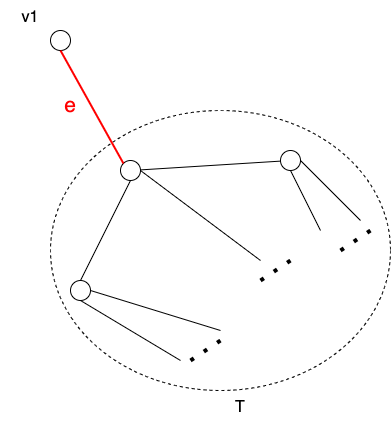

The diagram above was exported from draw.io. Its source (the exported page's mxGraphModel, read from the mxfile embedded in the PNG):
<mxGraphModel dx="841" dy="669" grid="1" gridSize="10" guides="1" tooltips="1" connect="1" arrows="1" fold="1" page="1" pageScale="1" pageWidth="827" pageHeight="1169" math="0" shadow="0">
  <root>
    <mxCell id="0" />
    <mxCell id="1" parent="0" />
    <mxCell id="dmQ577wPo6xq8Oifaet3-15" value="" style="ellipse;whiteSpace=wrap;html=1;strokeColor=default;fillColor=none;dashed=1;" vertex="1" parent="1">
      <mxGeometry x="320" y="260" width="340" height="280" as="geometry" />
    </mxCell>
    <mxCell id="dmQ577wPo6xq8Oifaet3-1" value="" style="ellipse;whiteSpace=wrap;html=1;aspect=fixed;" vertex="1" parent="1">
      <mxGeometry x="390" y="310" width="20" height="20" as="geometry" />
    </mxCell>
    <mxCell id="dmQ577wPo6xq8Oifaet3-2" value="" style="ellipse;whiteSpace=wrap;html=1;aspect=fixed;" vertex="1" parent="1">
      <mxGeometry x="550" y="300" width="20" height="20" as="geometry" />
    </mxCell>
    <mxCell id="dmQ577wPo6xq8Oifaet3-3" value="" style="endArrow=none;html=1;rounded=0;" edge="1" parent="1" source="dmQ577wPo6xq8Oifaet3-1" target="dmQ577wPo6xq8Oifaet3-2">
      <mxGeometry width="50" height="50" relative="1" as="geometry">
        <mxPoint x="390" y="370" as="sourcePoint" />
        <mxPoint x="440" y="320" as="targetPoint" />
      </mxGeometry>
    </mxCell>
    <mxCell id="dmQ577wPo6xq8Oifaet3-4" value="" style="ellipse;whiteSpace=wrap;html=1;aspect=fixed;" vertex="1" parent="1">
      <mxGeometry x="340" y="430" width="20" height="20" as="geometry" />
    </mxCell>
    <mxCell id="dmQ577wPo6xq8Oifaet3-5" value="" style="endArrow=none;html=1;rounded=0;exitX=0.5;exitY=1;exitDx=0;exitDy=0;entryX=0.5;entryY=0;entryDx=0;entryDy=0;" edge="1" parent="1" source="dmQ577wPo6xq8Oifaet3-1" target="dmQ577wPo6xq8Oifaet3-4">
      <mxGeometry width="50" height="50" relative="1" as="geometry">
        <mxPoint x="400" y="320" as="sourcePoint" />
        <mxPoint x="560" y="320" as="targetPoint" />
      </mxGeometry>
    </mxCell>
    <mxCell id="dmQ577wPo6xq8Oifaet3-6" value="" style="endArrow=none;html=1;rounded=0;exitX=1;exitY=0.5;exitDx=0;exitDy=0;" edge="1" parent="1" source="dmQ577wPo6xq8Oifaet3-2">
      <mxGeometry width="50" height="50" relative="1" as="geometry">
        <mxPoint x="410" y="330" as="sourcePoint" />
        <mxPoint x="630" y="370" as="targetPoint" />
      </mxGeometry>
    </mxCell>
    <mxCell id="dmQ577wPo6xq8Oifaet3-7" value="" style="endArrow=none;html=1;rounded=0;exitX=0.5;exitY=1;exitDx=0;exitDy=0;" edge="1" parent="1" source="dmQ577wPo6xq8Oifaet3-2">
      <mxGeometry width="50" height="50" relative="1" as="geometry">
        <mxPoint x="580" y="320" as="sourcePoint" />
        <mxPoint x="590" y="380" as="targetPoint" />
      </mxGeometry>
    </mxCell>
    <mxCell id="dmQ577wPo6xq8Oifaet3-8" value="" style="endArrow=none;html=1;rounded=0;exitX=1;exitY=0.5;exitDx=0;exitDy=0;" edge="1" parent="1" source="dmQ577wPo6xq8Oifaet3-1">
      <mxGeometry width="50" height="50" relative="1" as="geometry">
        <mxPoint x="580" y="320" as="sourcePoint" />
        <mxPoint x="530" y="410" as="targetPoint" />
      </mxGeometry>
    </mxCell>
    <mxCell id="dmQ577wPo6xq8Oifaet3-9" value="" style="endArrow=none;html=1;rounded=0;exitX=1;exitY=0.5;exitDx=0;exitDy=0;" edge="1" parent="1" source="dmQ577wPo6xq8Oifaet3-4">
      <mxGeometry width="50" height="50" relative="1" as="geometry">
        <mxPoint x="400" y="320" as="sourcePoint" />
        <mxPoint x="490" y="480" as="targetPoint" />
      </mxGeometry>
    </mxCell>
    <mxCell id="dmQ577wPo6xq8Oifaet3-10" value="" style="endArrow=none;dashed=1;html=1;dashPattern=1 3;strokeWidth=4;rounded=0;" edge="1" parent="1">
      <mxGeometry width="50" height="50" relative="1" as="geometry">
        <mxPoint x="610" y="400" as="sourcePoint" />
        <mxPoint x="640" y="380" as="targetPoint" />
      </mxGeometry>
    </mxCell>
    <mxCell id="dmQ577wPo6xq8Oifaet3-11" value="" style="endArrow=none;dashed=1;html=1;dashPattern=1 3;strokeWidth=4;rounded=0;" edge="1" parent="1">
      <mxGeometry width="50" height="50" relative="1" as="geometry">
        <mxPoint x="530" y="430" as="sourcePoint" />
        <mxPoint x="560" y="410" as="targetPoint" />
      </mxGeometry>
    </mxCell>
    <mxCell id="dmQ577wPo6xq8Oifaet3-12" value="" style="endArrow=none;dashed=1;html=1;dashPattern=1 3;strokeWidth=4;rounded=0;" edge="1" parent="1">
      <mxGeometry width="50" height="50" relative="1" as="geometry">
        <mxPoint x="460" y="510" as="sourcePoint" />
        <mxPoint x="490" y="490" as="targetPoint" />
      </mxGeometry>
    </mxCell>
    <mxCell id="dmQ577wPo6xq8Oifaet3-14" value="" style="endArrow=none;html=1;rounded=0;exitX=0.5;exitY=1;exitDx=0;exitDy=0;" edge="1" parent="1" source="dmQ577wPo6xq8Oifaet3-4">
      <mxGeometry width="50" height="50" relative="1" as="geometry">
        <mxPoint x="370" y="450" as="sourcePoint" />
        <mxPoint x="450" y="510" as="targetPoint" />
      </mxGeometry>
    </mxCell>
    <mxCell id="dmQ577wPo6xq8Oifaet3-31" value="" style="ellipse;whiteSpace=wrap;html=1;aspect=fixed;" vertex="1" parent="1">
      <mxGeometry x="320" y="180" width="20" height="20" as="geometry" />
    </mxCell>
    <mxCell id="dmQ577wPo6xq8Oifaet3-33" value="" style="endArrow=none;html=1;rounded=0;exitX=0.5;exitY=1;exitDx=0;exitDy=0;entryX=0;entryY=0;entryDx=0;entryDy=0;strokeColor=#FF0000;strokeWidth=2;" edge="1" parent="1" source="dmQ577wPo6xq8Oifaet3-31" target="dmQ577wPo6xq8Oifaet3-1">
      <mxGeometry width="50" height="50" relative="1" as="geometry">
        <mxPoint x="490" y="150" as="sourcePoint" />
        <mxPoint x="620" y="190" as="targetPoint" />
      </mxGeometry>
    </mxCell>
    <mxCell id="dmQ577wPo6xq8Oifaet3-36" value="e" style="text;html=1;strokeColor=none;fillColor=none;align=center;verticalAlign=middle;whiteSpace=wrap;rounded=0;dashed=1;fontSize=21;fontColor=#FF0000;" vertex="1" parent="1">
      <mxGeometry x="310" y="240" width="60" height="30" as="geometry" />
    </mxCell>
    <mxCell id="dmQ577wPo6xq8Oifaet3-42" value="&lt;font color=&quot;#000000&quot;&gt;&lt;span style=&quot;font-size: 16px;&quot;&gt;v1&lt;/span&gt;&lt;/font&gt;" style="text;html=1;strokeColor=none;fillColor=none;align=center;verticalAlign=middle;whiteSpace=wrap;rounded=0;dashed=1;fontSize=21;fontColor=#3333FF;" vertex="1" parent="1">
      <mxGeometry x="270" y="150" width="60" height="30" as="geometry" />
    </mxCell>
    <mxCell id="dmQ577wPo6xq8Oifaet3-43" value="&lt;font style=&quot;font-size: 16px;&quot; color=&quot;#000000&quot;&gt;T&lt;/font&gt;" style="text;html=1;strokeColor=none;fillColor=none;align=center;verticalAlign=middle;whiteSpace=wrap;rounded=0;dashed=1;fontSize=21;fontColor=#3333FF;" vertex="1" parent="1">
      <mxGeometry x="480" y="540" width="60" height="30" as="geometry" />
    </mxCell>
  </root>
</mxGraphModel>